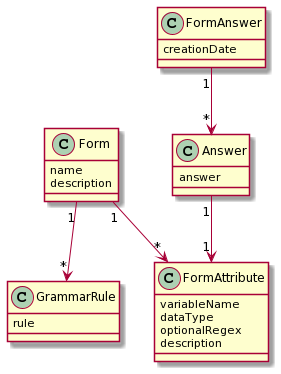

The diagram above was rendered by PlantUML. Its source (embedded in the PNG):
@startuml
class Form {
 name
 description
}
class FormAnswer {
 creationDate
}
class GrammarRule {
 rule
}
class Answer {
 answer
}
class FormAttribute {
  variableName
  dataType
  optionalRegex
  description
}


Form "1" --> "*" FormAttribute
Form "1" --> "*" GrammarRule

Answer "1" --> "1" FormAttribute
FormAnswer "1" --> "*" Answer
@enduml